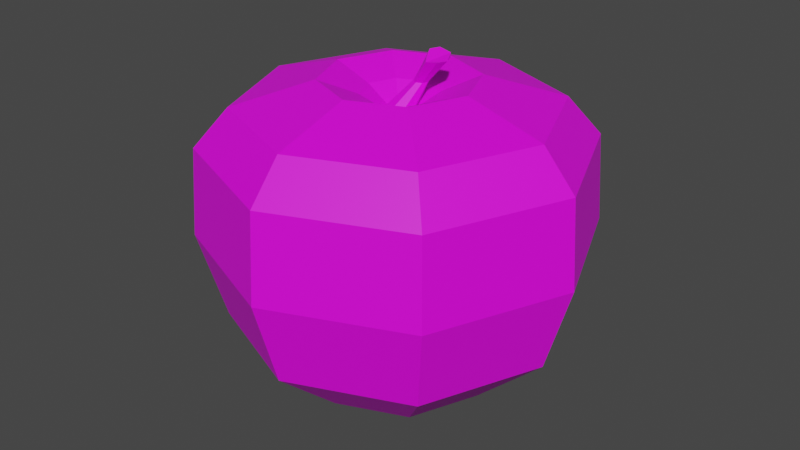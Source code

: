 # Source: apple.blend  (saved by Blender 3.3.6; exported with 4.5.12 LTS)
import bpy
from mathutils import Matrix  # noqa: F401  (used for matrix-valued properties, if any)

bpy.ops.wm.read_factory_settings(use_empty=True)
scene = bpy.context.scene
scene.name = 'Scene'

# ---- collections
col_collection = bpy.data.collections.new('Collection'); scene.collection.children.link(col_collection)

# ---- images (referenced by path relative to the original .blend; pixels are not part of the script)
import os
ASSET_DIR = os.environ.get("B2B_ASSET_DIR", "")  # directory of the original .blend (textures are referenced by path, not embedded)
HERE = os.path.dirname(os.path.abspath(__file__))  # packed textures are extracted next to this script under _unpacked/

def load_image(name, relpath, width, height, colorspace="sRGB"):
    """Load a texture the original file referenced (path relative to the .blend, or extracted next to this script)."""
    p = next((c for c in (os.path.join(HERE, relpath), os.path.join(ASSET_DIR, relpath)) if relpath and os.path.exists(c)), "")
    if p:
        img = bpy.data.images.load(p, check_existing=True)
        img.name = name
    else:  # same state as the original file: an image datablock whose file is absent (Cycles renders it pink)
        img = bpy.data.images.new(name, width, height)
        img.source = "FILE"
        img.filepath = "//" + (relpath or name)
    img.colorspace_settings.name = colorspace
    return img
img_apple_png = load_image('apple.png', 'apple.png', 1024, 1024, 'sRGB')

# ---- materials (node trees are filled in below, after node groups)
mat_material = bpy.data.materials.new('Material')
mat_material.alpha_threshold = 0.0
mat_material.use_transparent_shadow = False
mat_material.roughness = 0.5
mat_material.line_color = (0.0, 0.0, 0.0, 1.0)

# ---- material node trees
mat_material.use_nodes = True; mat_material.node_tree.nodes.clear()
_N = mat_material.node_tree.nodes; _L = mat_material.node_tree.links
n0 = _N.new('ShaderNodeOutputMaterial'); n0.name = 'Material Output'; n0.location = (300, 300)
n1 = _N.new('ShaderNodeBsdfPrincipled'); n1.name = 'Principled BSDF'; n1.location = (10, 300)
n1.distribution = 'GGX'
n1.subsurface_method = 'RANDOM_WALK_SKIN'
n1.inputs[3].default_value = 1.45
n1.inputs[27].default_value = (0.0, 0.0, 0.0, 1.0)
n1.inputs[28].default_value = 1.0
n2 = _N.new('ShaderNodeTexImage'); n2.name = 'Image Texture'; n2.location = (-280, 280)
n2.image = img_apple_png
_L.new(n1.outputs[0], n0.inputs[0])
_L.new(n2.outputs[0], n1.inputs[0])
n0.is_active_output = True

# ---- world
world_world = bpy.data.worlds.new('World'); scene.world = world_world
world_world.use_nodes = True; world_world.node_tree.nodes.clear()
_N = world_world.node_tree.nodes; _L = world_world.node_tree.links
n0 = _N.new('ShaderNodeOutputWorld'); n0.name = 'World Output'; n0.location = (300, 300)
n1 = _N.new('ShaderNodeBackground'); n1.name = 'Background'; n1.location = (10, 300)
n1.inputs[0].default_value = (0.05088, 0.05088, 0.05088, 1.0)
_L.new(n1.outputs[0], n0.inputs[0])
n0.is_active_output = True
world_world.color = (0.05088, 0.05088, 0.05088)
world_world.use_sun_shadow = False
world_world.sun_shadow_jitter_overblur = 0.0

# ---- meshes
me_sphere = bpy.data.meshes.new('Sphere')
me_sphere.from_pydata([(0.2758, 0.2758, 0.8515), (0.6856, 0.6856, 0.5), (0.7071, 0.7071, 0.0), (0.6124, 0.6124, -0.5), (0.3536, 0.3536, -0.866), (0.3901, 8.949e-10, 0.8515), (0.9696, 0.0, 0.5), (1.0, 0.0, 0.0), (0.866, 0.0, -0.5), (0.5, 0.0, -0.866), (0.2758, -0.2758, 0.8515), (0.6856, -0.6856, 0.5), (0.7071, -0.7071, 0.0), (0.6124, -0.6124, -0.5), (0.3536, -0.3536, -0.866), (0.0, 0.0, -1.0), (-0.2758, 0.2758, 0.8515), (-0.6856, 0.6856, 0.5), (-0.7071, 0.7071, 0.0), (-0.6124, 0.6124, -0.5), (-0.3536, 0.3536, -0.866), (8.949e-10, 0.3901, 0.8515), (0.0, 0.9696, 0.5), (0.0, 1.0, 0.0), (0.0, 0.866, -0.5), (0.0, 0.5, -0.866), (8.949e-10, 0.195, 0.7688), (0.1379, 0.1379, 0.7688), (0.195, 8.949e-10, 0.7688), (0.1379, -0.1379, 0.7688), (-0.1379, 0.1379, 0.7688), (-0.05519, -0.05487, 0.6842), (-0.001406, 0.07496, 0.6842), (0.05237, 0.05269, 0.6842), (0.07465, -0.001094, 0.6842), (0.05237, -0.05487, 0.6842), (-0.001406, -0.07715, 0.6842), (-0.07746, -0.001094, 0.6842), (-0.05519, 0.05269, 0.6842), (0.03929, 0.04572, 0.8275), (0.06637, 0.1111, 0.8275), (0.09345, 0.09989, 0.8275), (0.1047, 0.0728, 0.8275), (0.09345, 0.04572, 0.8275), (0.06637, 0.0345, 0.8275), (0.02807, 0.0728, 0.8275), (0.03929, 0.09989, 0.8275), (0.1465, 0.01001, 0.9885), (0.1939, 0.1278, 0.9893), (0.2097, 0.1025, 0.9723), (0.2303, 0.05407, 0.9726), (0.2107, 0.005266, 0.9723), (0.1623, -0.01537, 0.9714), (0.126, 0.05931, 1.013), (0.1461, 0.1079, 1.013), (0.5639, 0.5639, 0.7172), (0.7975, 2.109e-09, 0.7172), (0.5639, -0.5639, 0.7172), (-0.5639, 0.5639, 0.7172), (-2.771e-10, 0.7975, 0.7172)], [], [(24, 23, 2, 3), (59, 21, 0, 55), (25, 24, 3, 4), (23, 22, 1, 2), (15, 25, 4), (4, 3, 8, 9), (2, 1, 6, 7), (15, 4, 9), (3, 2, 7, 8), (55, 0, 5, 56), (9, 8, 13, 14), (7, 6, 11, 12), (15, 9, 14), (8, 7, 12, 13), (56, 5, 10, 57), (15, 20, 25), (19, 18, 23, 24), (58, 16, 21, 59), (20, 19, 24, 25), (18, 17, 22, 23), (16, 30, 26, 21), (5, 28, 29, 10), (0, 27, 28, 5), (21, 26, 27, 0), (28, 27, 33, 34), (26, 30, 38, 32), (27, 26, 32, 33), (29, 28, 34, 35), (32, 38, 46, 40), (33, 32, 40, 41), (35, 34, 42, 43), (31, 36, 44, 39), (38, 37, 45, 46), (34, 33, 41, 42), (36, 35, 43, 44), (37, 31, 39, 45), (42, 41, 49, 50), (44, 43, 51, 52), (45, 39, 47, 53), (40, 46, 54, 48), (41, 40, 48, 49), (43, 42, 50, 51), (39, 44, 52, 47), (46, 45, 53, 54), (54, 53, 47, 52, 51, 50, 49, 48), (17, 58, 59, 22), (6, 56, 57, 11), (1, 55, 56, 6), (22, 59, 55, 1), (11, 57, 10, 29, 35, 38, 30, 16, 58, 17, 18, 19, 20, 15, 14, 13, 12), (37, 38, 35, 36, 31)])
_uv = me_sphere.uv_layers.new(name='UVMap')
_uv.uv.foreach_set('vector', [0.7256, 0.3833, 0.7077, 0.5273, 0.7755, 0.5273, 0.7747, 0.3678, 0.7007, 0.7154, 0.7007, 0.7781, 0.7713, 0.7781, 0.7713, 0.7154, 0.7483, 0.2397, 0.7256, 0.3833, 0.7747, 0.3678, 0.7635, 0.2242, 0.7077, 0.5273, 0.7007, 0.6527, 0.7713, 0.6527, 0.7755, 0.5273, 0.6766, 0.5028, 0.6944, 0.5994, 0.7049, 0.5887, 0.7635, 0.2242, 0.7747, 0.3678, 0.7305, 0.3678, 0.7237, 0.2242, 0.7755, 0.5273, 0.7713, 0.6527, 0.74, 0.6372, 0.739, 0.5118, 0.6647, 0.5028, 0.7049, 0.5887, 0.6772, 0.5887, 0.7747, 0.3678, 0.7755, 0.5273, 0.739, 0.5118, 0.7305, 0.3678, 0.7713, 0.7154, 0.7713, 0.7781, 0.74, 0.7626, 0.74, 0.6999, 0.7237, 0.2242, 0.7305, 0.3678, 0.6864, 0.3678, 0.6839, 0.2242, 0.739, 0.5118, 0.74, 0.6372, 0.6922, 0.6372, 0.6931, 0.5118, 0.6528, 0.5028, 0.6772, 0.5887, 0.6495, 0.5887, 0.7305, 0.3678, 0.739, 0.5118, 0.6931, 0.5118, 0.6864, 0.3678, 0.74, 0.6999, 0.74, 0.7626, 0.6922, 0.7626, 0.6922, 0.6999, 0.6759, 0.5136, 0.6535, 0.5994, 0.6944, 0.5994, 0.6604, 0.3833, 0.6398, 0.5273, 0.7077, 0.5273, 0.7256, 0.3833, 0.6301, 0.7154, 0.6301, 0.7781, 0.7007, 0.7781, 0.7007, 0.7154, 0.6896, 0.2397, 0.6604, 0.3833, 0.7256, 0.3833, 0.7483, 0.2397, 0.6398, 0.5273, 0.6301, 0.6527, 0.7007, 0.6527, 0.7077, 0.5273, 0.6301, 0.7781, 0.7157, 0.8408, 0.7386, 0.8408, 0.7007, 0.7781, 0.74, 0.7626, 0.7322, 0.8253, 0.7167, 0.8253, 0.6922, 0.7626, 0.7713, 0.7781, 0.7633, 0.8253, 0.7478, 0.8253, 0.74, 0.7626, 0.7007, 0.7781, 0.7616, 0.8408, 0.7788, 0.8253, 0.7713, 0.7781, 0.7478, 0.8253, 0.7633, 0.8253, 0.7633, 0.8253, 0.7478, 0.8253, 0.7386, 0.8408, 0.7157, 0.8408, 0.7157, 0.8408, 0.7386, 0.8408, 0.7788, 0.8253, 0.7616, 0.8408, 0.7616, 0.8408, 0.7788, 0.8253, 0.7167, 0.8253, 0.7322, 0.8253, 0.7322, 0.8253, 0.7167, 0.8253, 0.2838, 0.4713, 0.2861, 0.4729, 0.2836, 0.4665, 0.2836, 0.4655, 0.2824, 0.4735, 0.2838, 0.4713, 0.2836, 0.4655, 0.2838, 0.4646, 0.2837, 0.4904, 0.2822, 0.4801, 0.284, 0.4645, 0.284, 0.4653, 0.2878, 0.4827, 0.2862, 0.4875, 0.2839, 0.467, 0.2838, 0.4676, 0.2861, 0.4729, 0.2878, 0.4773, 0.2837, 0.4673, 0.2836, 0.4665, 0.2822, 0.4801, 0.2824, 0.4735, 0.2838, 0.4646, 0.284, 0.4645, 0.2862, 0.4875, 0.2837, 0.4904, 0.284, 0.4653, 0.2839, 0.467, 0.2878, 0.4773, 0.2878, 0.4827, 0.2838, 0.4676, 0.2837, 0.4673, 0.284, 0.4645, 0.2838, 0.4646, 0.2838, 0.4505, 0.284, 0.4505, 0.2839, 0.467, 0.284, 0.4653, 0.2841, 0.4505, 0.2843, 0.4507, 0.2837, 0.4673, 0.2838, 0.4676, 0.2841, 0.4493, 0.2842, 0.4463, 0.2836, 0.4655, 0.2836, 0.4665, 0.284, 0.4484, 0.2841, 0.4497, 0.2838, 0.4646, 0.2836, 0.4655, 0.2841, 0.4497, 0.2838, 0.4505, 0.284, 0.4653, 0.284, 0.4645, 0.284, 0.4505, 0.2841, 0.4505, 0.2838, 0.4676, 0.2839, 0.467, 0.2843, 0.4507, 0.2841, 0.4493, 0.2836, 0.4665, 0.2837, 0.4673, 0.2842, 0.4463, 0.284, 0.4484, 0.284, 0.4484, 0.2842, 0.4463, 0.2841, 0.4493, 0.2843, 0.4507, 0.2841, 0.4505, 0.284, 0.4505, 0.2838, 0.4505, 0.2841, 0.4497, 0.6301, 0.6527, 0.6301, 0.7154, 0.7007, 0.7154, 0.7007, 0.6527, 0.74, 0.6372, 0.74, 0.6999, 0.6922, 0.6999, 0.6922, 0.6372, 0.7713, 0.6527, 0.7713, 0.7154, 0.74, 0.6999, 0.74, 0.6372, 0.7007, 0.6527, 0.7007, 0.7154, 0.7713, 0.7154, 0.7713, 0.6527, 0.4818, 0.7254, 0.4319, 0.8648, 0.3506, 0.9216, 0.3106, 0.8422, 0.2843, 0.8053, 0.2507, 0.8053, 0.2244, 0.8421, 0.1782, 0.9246, 0.09763, 0.8552, 0.05331, 0.725, 0.04665, 0.5075, 0.0763, 0.29, 0.1627, 0.1138, 0.252, 0.1145, 0.3837, 0.1202, 0.4504, 0.2826, 0.4815, 0.4769, 0.2878, 0.4773, 0.2832, 0.452, 0.2837, 0.4904, 0.2862, 0.4875, 0.2878, 0.4827])
me_sphere.materials.append(mat_material)
me_sphere.update()
me_sphere_001 = bpy.data.meshes.new('Sphere.001')
me_sphere_001.from_pydata([(0.2758, -0.2758, 0.8515), (0.6856, -0.6856, 0.5), (0.7071, -0.7071, 0.0), (0.6124, -0.6124, -0.5), (0.3536, -0.3536, -0.866), (8.949e-10, -0.3901, 0.8515), (0.0, -0.9696, 0.5), (0.0, -1.0, 0.0), (0.0, -0.866, -0.5), (0.0, -0.5, -0.866), (-0.2758, -0.2758, 0.8515), (-0.6856, -0.6856, 0.5), (-0.7071, -0.7071, 0.0), (-0.6124, -0.6124, -0.5), (-0.3536, -0.3536, -0.866), (0.0, 0.0, -1.0), (-0.3901, 8.949e-10, 0.8515), (-0.9696, 0.0, 0.5), (-1.0, 0.0, 0.0), (-0.866, 0.0, -0.5), (-0.5, 0.0, -0.866), (-0.2758, 0.2758, 0.8515), (-0.6856, 0.6856, 0.5), (-0.7071, 0.7071, 0.0), (-0.6124, 0.6124, -0.5), (-0.3536, 0.3536, -0.866), (-0.1379, -0.1379, 0.7688), (0.1379, -0.1379, 0.7688), (8.949e-10, -0.195, 0.7688), (-0.195, 8.949e-10, 0.7688), (-0.1379, 0.1379, 0.7688), (-0.05519, -0.05487, 0.6842), (0.05237, -0.05487, 0.6842), (-0.001406, -0.07715, 0.6842), (-0.07746, -0.001094, 0.6842), (-0.05519, 0.05269, 0.6842), (0.5639, -0.5639, 0.7172), (-2.771e-10, -0.7975, 0.7172), (-0.5639, -0.5639, 0.7172), (-0.7975, 2.109e-09, 0.7172), (-0.5639, 0.5639, 0.7172)], [], [(4, 3, 8, 9), (2, 1, 6, 7), (15, 4, 9), (3, 2, 7, 8), (36, 0, 5, 37), (7, 6, 11, 12), (15, 9, 14), (8, 7, 12, 13), (37, 5, 10, 38), (9, 8, 13, 14), (15, 14, 20), (13, 12, 18, 19), (38, 10, 16, 39), (14, 13, 19, 20), (12, 11, 17, 18), (15, 20, 25), (19, 18, 23, 24), (39, 16, 21, 40), (20, 19, 24, 25), (18, 17, 22, 23), (16, 29, 30, 21), (10, 26, 29, 16), (5, 28, 26, 10), (0, 27, 28, 5), (28, 27, 32, 33), (29, 26, 31, 34), (26, 28, 33, 31), (30, 29, 34, 35), (17, 39, 40, 22), (11, 38, 39, 17), (6, 37, 38, 11), (1, 36, 37, 6), (34, 31, 33, 32, 35), (1, 2, 3, 4, 15, 25, 24, 23, 22, 40, 21, 30, 35, 32, 27, 0, 36)])
_uv = me_sphere_001.uv_layers.new(name='UVMap')
_uv.uv.foreach_set('vector', [0.6839, 0.2242, 0.6864, 0.3678, 0.6423, 0.3678, 0.6441, 0.2242, 0.6931, 0.5118, 0.6922, 0.6372, 0.6443, 0.6372, 0.6472, 0.5118, 0.6409, 0.5028, 0.6495, 0.5887, 0.6218, 0.5887, 0.6864, 0.3678, 0.6931, 0.5118, 0.6472, 0.5118, 0.6423, 0.3678, 0.6922, 0.6999, 0.6922, 0.7626, 0.6443, 0.7626, 0.6443, 0.6999, 0.6472, 0.5118, 0.6443, 0.6372, 0.5965, 0.6372, 0.6012, 0.5118, 0.6289, 0.5028, 0.6218, 0.5887, 0.5941, 0.5887, 0.6423, 0.3678, 0.6472, 0.5118, 0.6012, 0.5118, 0.5982, 0.3678, 0.6443, 0.6999, 0.6443, 0.7626, 0.5965, 0.7626, 0.5965, 0.6999, 0.6441, 0.2242, 0.6423, 0.3678, 0.5982, 0.3678, 0.6043, 0.2242, 0.6251, 0.5063, 0.5941, 0.5887, 0.5792, 0.5914, 0.6086, 0.3892, 0.6113, 0.5176, 0.5703, 0.5176, 0.5692, 0.3892, 0.6071, 0.6853, 0.6071, 0.7412, 0.5841, 0.7316, 0.5778, 0.6798, 0.6221, 0.2144, 0.616, 0.3581, 0.5719, 0.3581, 0.6007, 0.2183, 0.6113, 0.5176, 0.6071, 0.6294, 0.5644, 0.6294, 0.5703, 0.5176, 0.6583, 0.5136, 0.6126, 0.5994, 0.6535, 0.5994, 0.5953, 0.3833, 0.5769, 0.5289, 0.6398, 0.5273, 0.6604, 0.3833, 0.5746, 0.7139, 0.5944, 0.7626, 0.6301, 0.7781, 0.6301, 0.7154, 0.6308, 0.2397, 0.5953, 0.3833, 0.6604, 0.3833, 0.6896, 0.2397, 0.5769, 0.5289, 0.5804, 0.6419, 0.6301, 0.6527, 0.6398, 0.5273, 0.5944, 0.7626, 0.6698, 0.8408, 0.6927, 0.8408, 0.6301, 0.7781, 0.5965, 0.7626, 0.6389, 0.8253, 0.6234, 0.8253, 0.5708, 0.7518, 0.6443, 0.7626, 0.67, 0.8253, 0.6545, 0.8253, 0.5965, 0.7626, 0.6922, 0.7626, 0.7011, 0.8253, 0.6856, 0.8253, 0.6443, 0.7626, 0.6856, 0.8253, 0.7011, 0.8253, 0.7011, 0.8253, 0.6856, 0.8253, 0.6234, 0.8253, 0.6389, 0.8253, 0.6389, 0.8253, 0.6234, 0.8253, 0.6545, 0.8253, 0.67, 0.8253, 0.67, 0.8253, 0.6545, 0.8253, 0.6927, 0.8408, 0.6698, 0.8408, 0.6698, 0.8408, 0.6927, 0.8408, 0.5804, 0.6419, 0.5746, 0.7139, 0.6301, 0.7154, 0.6301, 0.6527, 0.6071, 0.6294, 0.6071, 0.6853, 0.5778, 0.6798, 0.5644, 0.6294, 0.6443, 0.6372, 0.6443, 0.6999, 0.5965, 0.6999, 0.5965, 0.6372, 0.6922, 0.6372, 0.6922, 0.6999, 0.6443, 0.6999, 0.6443, 0.6372, 0.6234, 0.8253, 0.6389, 0.8253, 0.67, 0.8253, 0.7011, 0.8253, 0.6927, 0.8408, 0.05572, 0.7315, 0.04355, 0.5219, 0.08438, 0.2577, 0.1521, 0.126, 0.2574, 0.08961, 0.3468, 0.1452, 0.4388, 0.2444, 0.481, 0.4084, 0.4795, 0.6658, 0.4635, 0.7927, 0.3938, 0.9281, 0.3111, 0.8814, 0.2811, 0.7641, 0.251, 0.7673, 0.2394, 0.8152, 0.1812, 0.9368, 0.0984, 0.8667])
me_sphere_001.materials.append(mat_material)
me_sphere_001.update()

# ---- objects
ob_sphere = bpy.data.objects.new('Sphere', me_sphere)
ob_sphere_001 = bpy.data.objects.new('Sphere.001', me_sphere_001)

# ---- transforms, parenting, visibility, modifiers, constraints
ob_sphere.location = (0.0, 0.0, 0.0)
ob_sphere.scale = (0.8134, 0.8134, 0.7385)
ob_sphere_001.location = (0.0, 0.0, 0.0)
ob_sphere_001.scale = (0.8134, 0.8134, 0.7385)

# ---- collection membership
col_collection.objects.link(ob_sphere)
col_collection.objects.link(ob_sphere_001)

# ---- scene / render settings (as saved in the file)
scene.frame_start = 1; scene.frame_end = 250; scene.frame_set(1)
scene.render.engine = 'BLENDER_EEVEE_NEXT'
scene.cycles.sampling_pattern = 'TABULATED_SOBOL'
scene.cycles.use_light_tree = False
scene.view_settings.view_transform = 'Filmic'
bpy.context.view_layer.update()

# ---- added for rendering (the .blend has no active camera and no usable light): camera, sun
cam_auto = bpy.data.cameras.new('AutoCamera')
cam_auto.lens = 50.0
cam_auto.sensor_width = 36.0
cam_auto.clip_end = 1000.0
ob_auto_camera = bpy.data.objects.new('AutoCamera', cam_auto)
scene.collection.objects.link(ob_auto_camera)
ob_auto_camera.location = (2.5342, -3.04104, 2.03208)
ob_auto_camera.rotation_euler = (1.09748, -7.21219e-08, 0.694738)
scene.camera = ob_auto_camera
light_auto_sun = bpy.data.lights.new('AutoSun', 'SUN')
light_auto_sun.energy = 3.0
light_auto_sun.angle = 0.0523599
ob_auto_sun = bpy.data.objects.new('AutoSun', light_auto_sun)
scene.collection.objects.link(ob_auto_sun)
ob_auto_sun.rotation_euler = (0.872665, 0.174533, 0.523599)
bpy.context.view_layer.update()
